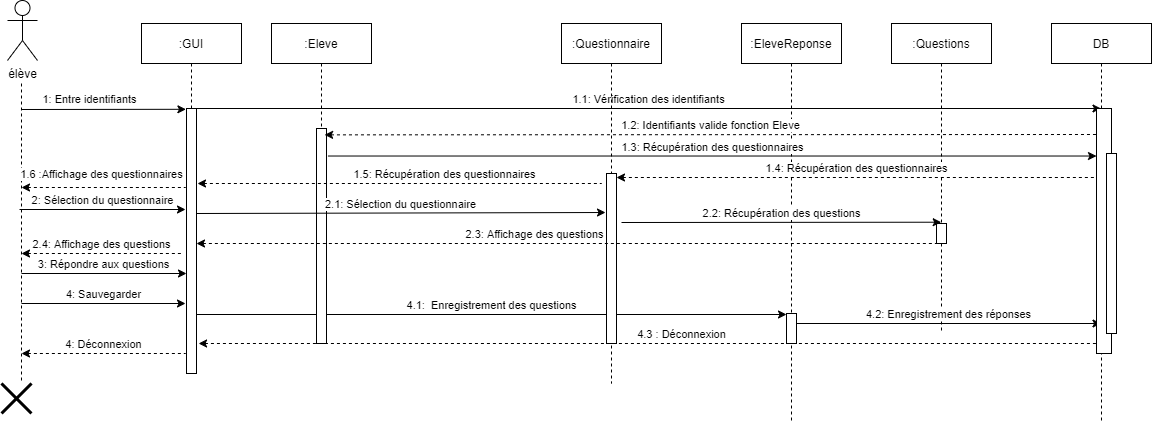

The diagram above was exported from draw.io. Its source (the exported page's mxGraphModel, read from the mxfile embedded in the PNG):
<mxGraphModel dx="637" dy="258" grid="1" gridSize="10" guides="1" tooltips="1" connect="1" arrows="1" fold="1" page="1" pageScale="1" pageWidth="850" pageHeight="1100" math="0" shadow="0">
  <root>
    <mxCell id="0" />
    <mxCell id="1" parent="0" />
    <mxCell id="3nuBFxr9cyL0pnOWT2aG-1" value=":GUI" style="shape=umlLifeline;perimeter=lifelinePerimeter;container=1;collapsible=0;recursiveResize=0;rounded=0;shadow=0;strokeWidth=1;" parent="1" vertex="1">
      <mxGeometry x="170" y="80" width="100" height="350" as="geometry" />
    </mxCell>
    <mxCell id="3nuBFxr9cyL0pnOWT2aG-2" value="" style="points=[];perimeter=orthogonalPerimeter;rounded=0;shadow=0;strokeWidth=1;" parent="3nuBFxr9cyL0pnOWT2aG-1" vertex="1">
      <mxGeometry x="45" y="85" width="10" height="265" as="geometry" />
    </mxCell>
    <mxCell id="184CYNBAIXT3_2iwbybo-1" value="1.1: Vérification des identifiants" style="endArrow=classic;html=1;rounded=0;verticalAlign=bottom;" parent="3nuBFxr9cyL0pnOWT2aG-1" target="P18yLKEyk5E9OTwKpfp2-25" edge="1">
      <mxGeometry width="50" height="50" relative="1" as="geometry">
        <mxPoint x="55" y="85" as="sourcePoint" />
        <mxPoint x="210" y="85" as="targetPoint" />
      </mxGeometry>
    </mxCell>
    <mxCell id="184CYNBAIXT3_2iwbybo-11" value="4.1:&amp;nbsp; Enregistrement des questions" style="endArrow=classic;html=1;rounded=0;verticalAlign=bottom;" parent="3nuBFxr9cyL0pnOWT2aG-1" edge="1" source="3nuBFxr9cyL0pnOWT2aG-2">
      <mxGeometry width="50" height="50" relative="1" as="geometry">
        <mxPoint x="55" y="290" as="sourcePoint" />
        <mxPoint x="645" y="291" as="targetPoint" />
      </mxGeometry>
    </mxCell>
    <mxCell id="3nuBFxr9cyL0pnOWT2aG-5" value=":Eleve" style="shape=umlLifeline;perimeter=lifelinePerimeter;container=1;collapsible=0;recursiveResize=0;rounded=0;shadow=0;strokeWidth=1;" parent="1" vertex="1">
      <mxGeometry x="300" y="80" width="100" height="320" as="geometry" />
    </mxCell>
    <mxCell id="3nuBFxr9cyL0pnOWT2aG-6" value="" style="points=[];perimeter=orthogonalPerimeter;rounded=0;shadow=0;strokeWidth=1;" parent="3nuBFxr9cyL0pnOWT2aG-5" vertex="1">
      <mxGeometry x="45" y="105" width="10" height="215" as="geometry" />
    </mxCell>
    <mxCell id="184CYNBAIXT3_2iwbybo-7" value="2.1: Sélection du questionnaire" style="endArrow=classic;html=1;rounded=0;verticalAlign=bottom;" parent="3nuBFxr9cyL0pnOWT2aG-5" edge="1">
      <mxGeometry width="50" height="50" relative="1" as="geometry">
        <mxPoint x="-75" y="190" as="sourcePoint" />
        <mxPoint x="334" y="189" as="targetPoint" />
      </mxGeometry>
    </mxCell>
    <mxCell id="P18yLKEyk5E9OTwKpfp2-1" value=":Questionnaire" style="shape=umlLifeline;perimeter=lifelinePerimeter;container=1;collapsible=0;recursiveResize=0;rounded=0;shadow=0;strokeWidth=1;" parent="1" vertex="1">
      <mxGeometry x="590" y="80" width="100" height="360" as="geometry" />
    </mxCell>
    <mxCell id="184CYNBAIXT3_2iwbybo-5" value="" style="points=[];perimeter=orthogonalPerimeter;rounded=0;shadow=0;strokeWidth=1;" parent="P18yLKEyk5E9OTwKpfp2-1" vertex="1">
      <mxGeometry x="45" y="150" width="10" height="170" as="geometry" />
    </mxCell>
    <mxCell id="P18yLKEyk5E9OTwKpfp2-5" value=":EleveReponse" style="shape=umlLifeline;perimeter=lifelinePerimeter;container=1;collapsible=0;recursiveResize=0;rounded=0;shadow=0;strokeWidth=1;" parent="1" vertex="1">
      <mxGeometry x="770" y="80" width="100" height="400" as="geometry" />
    </mxCell>
    <mxCell id="184CYNBAIXT3_2iwbybo-15" value="" style="points=[];perimeter=orthogonalPerimeter;rounded=0;shadow=0;strokeWidth=1;" parent="P18yLKEyk5E9OTwKpfp2-5" vertex="1">
      <mxGeometry x="45" y="290" width="10" height="30" as="geometry" />
    </mxCell>
    <mxCell id="P18yLKEyk5E9OTwKpfp2-11" value="élève" style="shape=umlActor;verticalLabelPosition=bottom;verticalAlign=top;html=1;outlineConnect=0;" parent="1" vertex="1">
      <mxGeometry x="36" y="57" width="30" height="60" as="geometry" />
    </mxCell>
    <mxCell id="P18yLKEyk5E9OTwKpfp2-12" value="" style="endArrow=none;dashed=1;html=1;rounded=0;" parent="1" edge="1">
      <mxGeometry width="50" height="50" relative="1" as="geometry">
        <mxPoint x="50" y="140" as="sourcePoint" />
        <mxPoint x="50" y="440" as="targetPoint" />
      </mxGeometry>
    </mxCell>
    <mxCell id="P18yLKEyk5E9OTwKpfp2-14" value=":Questions" style="shape=umlLifeline;perimeter=lifelinePerimeter;container=1;collapsible=0;recursiveResize=0;rounded=0;shadow=0;strokeWidth=1;" parent="1" vertex="1">
      <mxGeometry x="920" y="80" width="100" height="310" as="geometry" />
    </mxCell>
    <mxCell id="184CYNBAIXT3_2iwbybo-10" value="2.3: Affichage des questions" style="endArrow=none;html=1;rounded=0;startArrow=classic;startFill=1;endFill=0;dashed=1;verticalAlign=bottom;" parent="P18yLKEyk5E9OTwKpfp2-14" edge="1">
      <mxGeometry x="-0.0927" width="50" height="50" relative="1" as="geometry">
        <mxPoint x="-695" y="220" as="sourcePoint" />
        <mxPoint x="50" y="220" as="targetPoint" />
        <mxPoint as="offset" />
      </mxGeometry>
    </mxCell>
    <mxCell id="184CYNBAIXT3_2iwbybo-12" value="4.2: Enregistrement des réponses" style="endArrow=classic;html=1;rounded=0;verticalAlign=bottom;" parent="P18yLKEyk5E9OTwKpfp2-14" target="P18yLKEyk5E9OTwKpfp2-25" edge="1">
      <mxGeometry width="50" height="50" relative="1" as="geometry">
        <mxPoint x="-95" y="300" as="sourcePoint" />
        <mxPoint x="55" y="300" as="targetPoint" />
      </mxGeometry>
    </mxCell>
    <mxCell id="184CYNBAIXT3_2iwbybo-14" value="" style="points=[];perimeter=orthogonalPerimeter;rounded=0;shadow=0;strokeWidth=1;" parent="P18yLKEyk5E9OTwKpfp2-14" vertex="1">
      <mxGeometry x="45" y="200" width="10" height="20" as="geometry" />
    </mxCell>
    <mxCell id="P18yLKEyk5E9OTwKpfp2-16" value="" style="endArrow=classic;html=1;rounded=0;verticalAlign=bottom;entryX=-0.059;entryY=0.003;entryDx=0;entryDy=0;entryPerimeter=0;" parent="1" target="3nuBFxr9cyL0pnOWT2aG-2" edge="1">
      <mxGeometry width="50" height="50" relative="1" as="geometry">
        <mxPoint x="50" y="166" as="sourcePoint" />
        <mxPoint x="160" y="170" as="targetPoint" />
      </mxGeometry>
    </mxCell>
    <mxCell id="P18yLKEyk5E9OTwKpfp2-20" value="1: Entre identifiants" style="edgeLabel;html=1;align=center;verticalAlign=middle;resizable=0;points=[];" parent="P18yLKEyk5E9OTwKpfp2-16" vertex="1" connectable="0">
      <mxGeometry x="-0.2972" y="2" relative="1" as="geometry">
        <mxPoint x="10" y="-8" as="offset" />
      </mxGeometry>
    </mxCell>
    <mxCell id="P18yLKEyk5E9OTwKpfp2-25" value="DB" style="shape=umlLifeline;perimeter=lifelinePerimeter;container=1;collapsible=0;recursiveResize=0;rounded=0;shadow=0;strokeWidth=1;" parent="1" vertex="1">
      <mxGeometry x="1080" y="80" width="100" height="400" as="geometry" />
    </mxCell>
    <mxCell id="P18yLKEyk5E9OTwKpfp2-26" value="" style="points=[];perimeter=orthogonalPerimeter;rounded=0;shadow=0;strokeWidth=1;fillColor=default;" parent="P18yLKEyk5E9OTwKpfp2-25" vertex="1">
      <mxGeometry x="45" y="85" width="15" height="245" as="geometry" />
    </mxCell>
    <mxCell id="184CYNBAIXT3_2iwbybo-13" value="4.3 : Déconnexion" style="endArrow=none;html=1;rounded=0;startArrow=classic;startFill=1;endFill=0;dashed=1;verticalAlign=bottom;" parent="P18yLKEyk5E9OTwKpfp2-25" edge="1">
      <mxGeometry x="0.0757" width="50" height="50" relative="1" as="geometry">
        <mxPoint x="-852.9425680226293" y="320" as="sourcePoint" />
        <mxPoint x="45" y="320" as="targetPoint" />
        <mxPoint as="offset" />
      </mxGeometry>
    </mxCell>
    <mxCell id="P18yLKEyk5E9OTwKpfp2-34" value="1.6 :Affichage des questionnaires" style="endArrow=none;html=1;rounded=0;startArrow=classic;startFill=1;endFill=0;dashed=1;verticalAlign=bottom;" parent="1" edge="1">
      <mxGeometry x="-0.0244" y="4" width="50" height="50" relative="1" as="geometry">
        <mxPoint x="50" y="244" as="sourcePoint" />
        <mxPoint x="214" y="244" as="targetPoint" />
        <mxPoint as="offset" />
      </mxGeometry>
    </mxCell>
    <mxCell id="P18yLKEyk5E9OTwKpfp2-35" value="2: Sélection du questionnaire" style="endArrow=classic;html=1;rounded=0;verticalAlign=bottom;" parent="1" edge="1">
      <mxGeometry width="50" height="50" relative="1" as="geometry">
        <mxPoint x="48" y="266" as="sourcePoint" />
        <mxPoint x="214" y="266" as="targetPoint" />
      </mxGeometry>
    </mxCell>
    <mxCell id="P18yLKEyk5E9OTwKpfp2-38" value="2.4: Affichage des questions" style="endArrow=none;html=1;rounded=0;startArrow=classic;startFill=1;endFill=0;dashed=1;verticalAlign=bottom;" parent="1" edge="1">
      <mxGeometry width="50" height="50" relative="1" as="geometry">
        <mxPoint x="50" y="310" as="sourcePoint" />
        <mxPoint x="210" y="310" as="targetPoint" />
      </mxGeometry>
    </mxCell>
    <mxCell id="P18yLKEyk5E9OTwKpfp2-39" value="3: Répondre aux questions" style="endArrow=classic;html=1;rounded=0;verticalAlign=bottom;" parent="1" edge="1">
      <mxGeometry width="50" height="50" relative="1" as="geometry">
        <mxPoint x="50" y="330" as="sourcePoint" />
        <mxPoint x="215" y="330" as="targetPoint" />
      </mxGeometry>
    </mxCell>
    <mxCell id="P18yLKEyk5E9OTwKpfp2-41" value="4: Sauvegarder" style="endArrow=classic;html=1;rounded=0;verticalAlign=bottom;" parent="1" edge="1">
      <mxGeometry width="50" height="50" relative="1" as="geometry">
        <mxPoint x="50" y="360" as="sourcePoint" />
        <mxPoint x="214" y="360" as="targetPoint" />
      </mxGeometry>
    </mxCell>
    <mxCell id="P18yLKEyk5E9OTwKpfp2-42" value="4: Déconnexion" style="endArrow=none;html=1;rounded=0;startArrow=classic;startFill=1;endFill=0;dashed=1;exitX=1.161;exitY=-0.001;exitDx=0;exitDy=0;exitPerimeter=0;verticalAlign=bottom;" parent="1" edge="1">
      <mxGeometry width="50" height="50" relative="1" as="geometry">
        <mxPoint x="50" y="410" as="sourcePoint" />
        <mxPoint x="214" y="410" as="targetPoint" />
      </mxGeometry>
    </mxCell>
    <mxCell id="184CYNBAIXT3_2iwbybo-2" value="1.2: Identifiants valide fonction Eleve" style="endArrow=none;html=1;rounded=0;startArrow=classic;startFill=1;endFill=0;dashed=1;exitX=0.531;exitY=0.348;exitDx=0;exitDy=0;exitPerimeter=0;verticalAlign=bottom;" parent="1" source="3nuBFxr9cyL0pnOWT2aG-5" edge="1">
      <mxGeometry width="50" height="50" relative="1" as="geometry">
        <mxPoint x="880" y="190" as="sourcePoint" />
        <mxPoint x="1125" y="191" as="targetPoint" />
      </mxGeometry>
    </mxCell>
    <mxCell id="184CYNBAIXT3_2iwbybo-3" value="1.3: Récupération des questionnaires" style="endArrow=classic;html=1;rounded=0;verticalAlign=bottom;exitX=1.146;exitY=0.128;exitDx=0;exitDy=0;exitPerimeter=0;" parent="1" source="3nuBFxr9cyL0pnOWT2aG-6" target="P18yLKEyk5E9OTwKpfp2-26" edge="1">
      <mxGeometry width="50" height="50" relative="1" as="geometry">
        <mxPoint x="348" y="220" as="sourcePoint" />
        <mxPoint x="503" y="220" as="targetPoint" />
      </mxGeometry>
    </mxCell>
    <mxCell id="184CYNBAIXT3_2iwbybo-6" value="1.5: Récupération des questionnaires" style="endArrow=none;html=1;rounded=0;startArrow=classic;startFill=1;endFill=0;dashed=1;verticalAlign=bottom;" parent="1" edge="1">
      <mxGeometry x="0.2204" width="50" height="50" relative="1" as="geometry">
        <mxPoint x="226" y="240" as="sourcePoint" />
        <mxPoint x="630" y="240" as="targetPoint" />
        <mxPoint as="offset" />
      </mxGeometry>
    </mxCell>
    <mxCell id="184CYNBAIXT3_2iwbybo-8" value="2.2: Récupération des questions" style="endArrow=classic;html=1;rounded=0;verticalAlign=bottom;entryX=0.497;entryY=0.641;entryDx=0;entryDy=0;entryPerimeter=0;" parent="1" target="P18yLKEyk5E9OTwKpfp2-14" edge="1">
      <mxGeometry width="50" height="50" relative="1" as="geometry">
        <mxPoint x="650" y="279" as="sourcePoint" />
        <mxPoint x="795" y="280" as="targetPoint" />
      </mxGeometry>
    </mxCell>
    <mxCell id="184CYNBAIXT3_2iwbybo-4" value="1.4: Récupération des questionnaires" style="endArrow=none;html=1;rounded=0;startArrow=classic;startFill=1;endFill=0;dashed=1;verticalAlign=bottom;shadow=0;sketch=0;" parent="1" edge="1">
      <mxGeometry width="50" height="50" relative="1" as="geometry">
        <mxPoint x="645" y="234" as="sourcePoint" />
        <mxPoint x="1125" y="234" as="targetPoint" />
      </mxGeometry>
    </mxCell>
    <mxCell id="184CYNBAIXT3_2iwbybo-9" value="" style="points=[];perimeter=orthogonalPerimeter;rounded=0;shadow=0;strokeWidth=1;" parent="1" vertex="1">
      <mxGeometry x="1135" y="210" width="10" height="180" as="geometry" />
    </mxCell>
    <mxCell id="yX0S056tLVxub5YdKhZ8-1" value="" style="shape=umlDestroy;whiteSpace=wrap;html=1;strokeWidth=3;fillColor=default;" vertex="1" parent="1">
      <mxGeometry x="30" y="440" width="30" height="30" as="geometry" />
    </mxCell>
  </root>
</mxGraphModel>